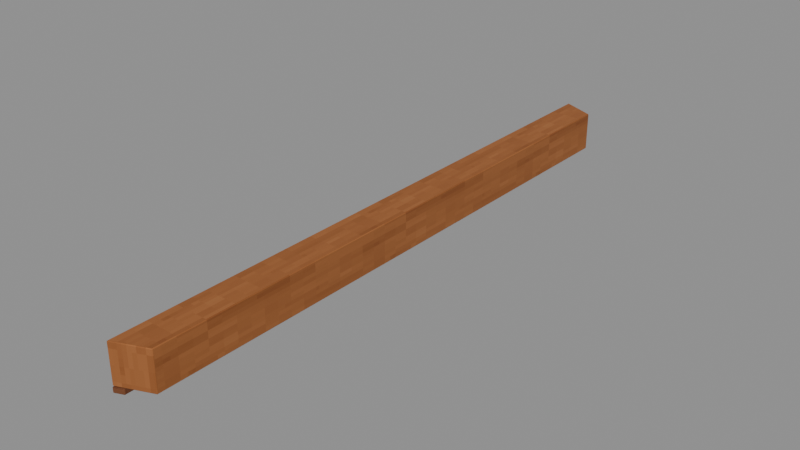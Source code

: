 # Source: Rim-6.blend  (saved by Blender 4.3.34; exported with 4.5.12 LTS)
import bpy
from mathutils import Matrix  # noqa: F401  (used for matrix-valued properties, if any)

bpy.ops.wm.read_factory_settings(use_empty=True)
scene = bpy.context.scene
scene.name = 'Isolated part'

# ---- collections
col_part_rim_6 = bpy.data.collections.new('Part.Rim-6'); scene.collection.children.link(col_part_rim_6)

# ---- images (referenced by path relative to the original .blend; pixels are not part of the script)
import os
ASSET_DIR = os.environ.get("B2B_ASSET_DIR", "")  # directory of the original .blend (textures are referenced by path, not embedded)
HERE = os.path.dirname(os.path.abspath(__file__))  # packed textures are extracted next to this script under _unpacked/

def load_image(name, relpath, width, height, colorspace="sRGB"):
    """Load a texture the original file referenced (path relative to the .blend, or extracted next to this script)."""
    p = next((c for c in (os.path.join(HERE, relpath), os.path.join(ASSET_DIR, relpath)) if relpath and os.path.exists(c)), "")
    if p:
        img = bpy.data.images.load(p, check_existing=True)
        img.name = name
    else:  # same state as the original file: an image datablock whose file is absent (Cycles renders it pink)
        img = bpy.data.images.new(name, width, height)
        img.source = "FILE"
        img.filepath = "//" + (relpath or name)
    img.colorspace_settings.name = colorspace
    return img
img_minecraft___edge_trim = load_image('Minecraft • Edge trim', '_unpacked/Edge_trim.c9b2b6f2.png', 64, 64, 'sRGB')
img_minecraft___stud_timber = load_image('Minecraft • Stud timber', '_unpacked/Stud_timber.db270b1a.png', 64, 64, 'sRGB')

# ---- materials (node trees are filled in below, after node groups)
mat_minecraft___edge_trim = bpy.data.materials.new('Minecraft / Edge trim')
mat_minecraft___edge_trim.diffuse_color = (0.5843, 0.3451, 0.1647, 1.0)
mat_minecraft___stud_timber = bpy.data.materials.new('Minecraft / Stud timber')
mat_minecraft___stud_timber.diffuse_color = (0.4157, 0.2314, 0.1137, 1.0)

# ---- material node trees
mat_minecraft___edge_trim.use_nodes = True; mat_minecraft___edge_trim.node_tree.nodes.clear()
_N = mat_minecraft___edge_trim.node_tree.nodes; _L = mat_minecraft___edge_trim.node_tree.links
n0 = _N.new('ShaderNodeBsdfPrincipled'); n0.name = 'Principled BSDF'; n0.location = (10, 300)
n0.inputs[2].default_value = 0.85
n1 = _N.new('ShaderNodeOutputMaterial'); n1.name = 'Material Output'; n1.location = (300, 300)
n2 = _N.new('ShaderNodeTexImage'); n2.name = 'Image Texture'; n2.location = (-580, 280)
n2.image = img_minecraft___edge_trim
n2.interpolation = 'Closest'
_L.new(n0.outputs[0], n1.inputs[0])
_L.new(n2.outputs[0], n0.inputs[0])
n1.is_active_output = True
mat_minecraft___stud_timber.use_nodes = True; mat_minecraft___stud_timber.node_tree.nodes.clear()
_N = mat_minecraft___stud_timber.node_tree.nodes; _L = mat_minecraft___stud_timber.node_tree.links
n0 = _N.new('ShaderNodeBsdfPrincipled'); n0.name = 'Principled BSDF'; n0.location = (10, 300)
n0.inputs[2].default_value = 0.85
n1 = _N.new('ShaderNodeOutputMaterial'); n1.name = 'Material Output'; n1.location = (300, 300)
n2 = _N.new('ShaderNodeTexImage'); n2.name = 'Image Texture'; n2.location = (-580, 280)
n2.image = img_minecraft___stud_timber
n2.interpolation = 'Closest'
_L.new(n0.outputs[0], n1.inputs[0])
_L.new(n2.outputs[0], n0.inputs[0])
n1.is_active_output = True

# ---- meshes
me_octagonalshell_rim_008 = bpy.data.meshes.new('OctagonalShell.Rim.008')
me_octagonalshell_rim_008.from_pydata([(-0.0915, 1.672, 0.035), (-0.0915, -1.672, 0.035), (0.0945, -1.595, 0.035), (0.0945, 1.595, 0.035), (-0.0915, 1.672, 0.25), (-0.0915, -1.672, 0.25), (0.0945, -1.595, 0.25), (0.0945, 1.595, 0.25), (-0.0945, 1.673, 0.0), (-0.0945, -1.673, 0.0), (-0.0425, -1.651, 0.0), (-0.0425, 1.651, 0.0), (-0.0945, 1.673, 0.033), (-0.0945, -1.673, 0.033), (-0.0425, -1.651, 0.033), (-0.0425, 1.651, 0.033)], [], [(3, 2, 1, 0), (4, 5, 6, 7), (0, 1, 5, 4), (1, 2, 6, 5), (2, 3, 7, 6), (3, 0, 4, 7), (11, 10, 9, 8), (12, 13, 14, 15), (8, 9, 13, 12), (9, 10, 14, 13), (10, 11, 15, 14), (11, 8, 12, 15)])
me_octagonalshell_rim_008.polygons.foreach_set('material_index', [0, 0, 0, 0, 0, 0, 1, 1, 1, 1, 1, 1])
_uv = me_octagonalshell_rim_008.uv_layers.new(name='UV0.Surface')
_uv.uv.foreach_set('vector', [1.831, -2.136, -0.721, -2.136, -0.7827, -2.284, 1.892, -2.284, 1.892, -2.284, -0.7827, -2.284, -0.721, -2.136, 1.831, -2.136, 1.892, 0.7443, -0.7827, 0.7443, -0.7827, 0.9163, 1.892, 0.9163, 0.3547, -2.284, 0.3547, -2.136, 0.5267, -2.136, 0.5267, -2.284, -0.721, 0.7443, 1.831, 0.7443, 1.831, 0.9163, -0.721, 0.9163, 0.3547, -2.136, 0.3547, -2.284, 0.5267, -2.284, 0.5267, -2.136, 2.072, -3.118, -0.5706, -3.118, -0.5879, -3.16, 2.089, -3.16, 2.089, -3.16, -0.5879, -3.16, -0.5706, -3.118, 2.072, -3.118, 2.089, -0.1563, -0.5879, -0.1563, -0.5879, -0.1299, 2.089, -0.1299, -2.481, -0.1563, -2.439, -0.1563, -2.439, -0.1299, -2.481, -0.1299, -0.5706, -0.1563, 2.072, -0.1563, 2.072, -0.1299, -0.5706, -0.1299, -2.439, -0.1563, -2.481, -0.1563, -2.481, -0.1299, -2.439, -0.1299])
_uv.active_render = True
_uv = me_octagonalshell_rim_008.uv_layers.new(name='UV1.Paint')
_uv.uv.foreach_set('vector', [0.2077, 0.1832, 0.2077, 0.1654, 0.2087, 0.165, 0.2087, 0.1836, 3.353e-08, 0.2386, 3.353e-08, 0.22, 0.001029, 0.2205, 0.001029, 0.2382, 0.1408, 0.187, 0.1408, 0.2056, 0.1396, 0.2056, 0.1396, 0.187, 0.229, 0.8566, 0.2279, 0.8566, 0.2279, 0.8554, 0.229, 0.8554, 0.2242, 2.092e-08, 0.2242, 0.01775, 0.223, 0.01775, 0.223, 2.092e-08, 0.2444, 0.8566, 0.2433, 0.8566, 0.2433, 0.8554, 0.2444, 0.8554, 0.2534, 0.1836, 0.2534, 0.1652, 0.2536, 0.1651, 0.2536, 0.1837, 0.2534, 0.2167, 0.2534, 0.1981, 0.2536, 0.1982, 0.2536, 0.2166, 0.2841, 0.1651, 0.2841, 0.1837, 0.2839, 0.1837, 0.2839, 0.1651, 0.491, 0.9994, 0.491, 0.9997, 0.4908, 0.9997, 0.4908, 0.9994, 0.116, 0.2861, 0.116, 0.3045, 0.1158, 0.3045, 0.1158, 0.2861, 0.5055, 0.9994, 0.5055, 0.9997, 0.5053, 0.9997, 0.5053, 0.9994])
me_octagonalshell_rim_008.materials.append(mat_minecraft___edge_trim)
me_octagonalshell_rim_008.materials.append(mat_minecraft___stud_timber)
me_octagonalshell_rim_008.update()

# ---- objects
ob_rim_6 = bpy.data.objects.new('Rim-6', me_octagonalshell_rim_008)

# ---- transforms, parenting, visibility, modifiers, constraints
ob_rim_6.location = (0.0, 0.0, 0.0)
_m = ob_rim_6.modifiers.new('Hand-finished edges', 'BEVEL')
_m.width = 0.005
_m.width_pct = 0.005
_m.harden_normals = True

# ---- collection membership
col_part_rim_6.objects.link(ob_rim_6)

# ---- scene / render settings (as saved in the file)
scene.frame_start = 1; scene.frame_end = 250; scene.frame_set(1)
scene.render.engine = 'BLENDER_EEVEE_NEXT'
scene.render.image_settings.exr_codec = 'NONE'
scene.render.simplify_subdivision_render = 0
scene.render.simplify_child_particles_render = 0.0
scene.eevee.use_volume_custom_range = False
scene.eevee.use_fast_gi = False
scene.eevee.use_shadows = False
scene.view_settings.white_balance_temperature = 0.0
scene.view_settings.white_balance_tint = 0.0
scene.view_settings.white_balance_whitepoint = (2.97, 0.5193, -0.0414)
bpy.context.view_layer.update()

# ---- added for rendering (the .blend has no active camera and no usable light): camera, sun + grey world if the file has none
cam_auto = bpy.data.cameras.new('AutoCamera')
cam_auto.lens = 50.0
cam_auto.sensor_width = 36.0
cam_auto.clip_end = 1000.0
ob_auto_camera = bpy.data.objects.new('AutoCamera', cam_auto)
scene.collection.objects.link(ob_auto_camera)
ob_auto_camera.location = (3.10584, -3.72701, 2.60967)
ob_auto_camera.rotation_euler = (1.09748, -7.21219e-08, 0.694738)
scene.camera = ob_auto_camera
light_auto_sun = bpy.data.lights.new('AutoSun', 'SUN')
light_auto_sun.energy = 3.0
light_auto_sun.angle = 0.0523599
ob_auto_sun = bpy.data.objects.new('AutoSun', light_auto_sun)
scene.collection.objects.link(ob_auto_sun)
ob_auto_sun.rotation_euler = (0.872665, 0.174533, 0.523599)
if scene.world is None:
    world_auto = bpy.data.worlds.new('AutoWorld')
    world_auto.color = (0.3, 0.3, 0.3)
    scene.world = world_auto
bpy.context.view_layer.update()
